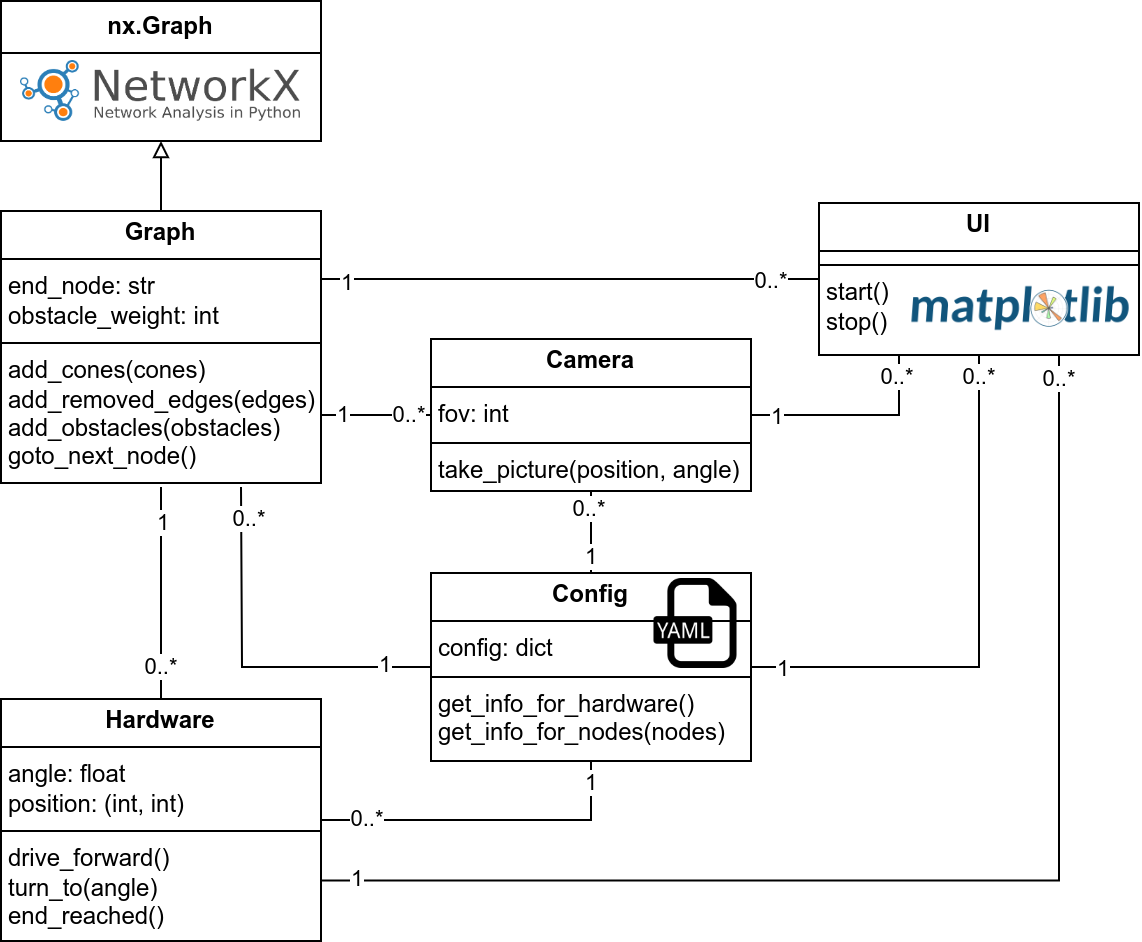

The diagram above was exported from draw.io. Its source (the exported page's mxGraphModel, read from the mxfile embedded in the PNG):
<mxGraphModel dx="808" dy="531" grid="1" gridSize="10" guides="1" tooltips="1" connect="1" arrows="1" fold="1" page="1" pageScale="1" pageWidth="1169" pageHeight="827" math="0" shadow="0">
  <root>
    <mxCell id="0" />
    <mxCell id="1" parent="0" />
    <mxCell id="R7X8BTAz7eoWjJ82YF1L-29" style="edgeStyle=orthogonalEdgeStyle;rounded=0;orthogonalLoop=1;jettySize=auto;html=1;exitX=0.5;exitY=0;exitDx=0;exitDy=0;entryX=0.5;entryY=1;entryDx=0;entryDy=0;endArrow=block;endFill=0;" edge="1" parent="1" source="R7X8BTAz7eoWjJ82YF1L-20" target="R7X8BTAz7eoWjJ82YF1L-24">
      <mxGeometry relative="1" as="geometry" />
    </mxCell>
    <mxCell id="R7X8BTAz7eoWjJ82YF1L-50" style="edgeStyle=orthogonalEdgeStyle;rounded=0;orthogonalLoop=1;jettySize=auto;html=1;exitX=1;exitY=0.25;exitDx=0;exitDy=0;endArrow=none;endFill=0;" edge="1" parent="1" source="R7X8BTAz7eoWjJ82YF1L-20" target="R7X8BTAz7eoWjJ82YF1L-49">
      <mxGeometry relative="1" as="geometry" />
    </mxCell>
    <mxCell id="R7X8BTAz7eoWjJ82YF1L-54" value="1" style="edgeLabel;html=1;align=center;verticalAlign=middle;resizable=0;points=[];" vertex="1" connectable="0" parent="R7X8BTAz7eoWjJ82YF1L-50">
      <mxGeometry x="-0.8987" y="-2" relative="1" as="geometry">
        <mxPoint as="offset" />
      </mxGeometry>
    </mxCell>
    <mxCell id="R7X8BTAz7eoWjJ82YF1L-55" value="0..*" style="edgeLabel;html=1;align=center;verticalAlign=middle;resizable=0;points=[];" vertex="1" connectable="0" parent="R7X8BTAz7eoWjJ82YF1L-50">
      <mxGeometry x="0.8066" y="-1" relative="1" as="geometry">
        <mxPoint as="offset" />
      </mxGeometry>
    </mxCell>
    <mxCell id="R7X8BTAz7eoWjJ82YF1L-20" value="&lt;p style=&quot;margin:0px;margin-top:4px;text-align:center;&quot;&gt;&lt;b&gt;Graph&lt;/b&gt;&lt;/p&gt;&lt;hr size=&quot;1&quot; style=&quot;border-style:solid;&quot;&gt;&lt;p style=&quot;margin:0px;margin-left:4px;&quot;&gt;end_node: str&lt;/p&gt;&lt;p style=&quot;margin:0px;margin-left:4px;&quot;&gt;obstacle_weight: int&lt;/p&gt;&lt;hr size=&quot;1&quot; style=&quot;border-style:solid;&quot;&gt;&lt;p style=&quot;margin:0px;margin-left:4px;&quot;&gt;add_cones(cones)&lt;/p&gt;&lt;p style=&quot;margin:0px;margin-left:4px;&quot;&gt;add_removed_edges&lt;span style=&quot;background-color: transparent; color: light-dark(rgb(0, 0, 0), rgb(255, 255, 255));&quot;&gt;(edges)&lt;/span&gt;&lt;/p&gt;&lt;p style=&quot;margin:0px;margin-left:4px;&quot;&gt;add_obstacles&lt;span style=&quot;background-color: transparent; color: light-dark(rgb(0, 0, 0), rgb(255, 255, 255));&quot;&gt;(obstacles)&lt;/span&gt;&lt;/p&gt;&lt;p style=&quot;margin:0px;margin-left:4px;&quot;&gt;goto_next_node&lt;span style=&quot;background-color: transparent; color: light-dark(rgb(0, 0, 0), rgb(255, 255, 255));&quot;&gt;()&lt;/span&gt;&lt;/p&gt;" style="verticalAlign=top;align=left;overflow=fill;html=1;whiteSpace=wrap;" vertex="1" parent="1">
      <mxGeometry x="450" y="275" width="160" height="136" as="geometry" />
    </mxCell>
    <mxCell id="R7X8BTAz7eoWjJ82YF1L-30" style="edgeStyle=orthogonalEdgeStyle;rounded=0;orthogonalLoop=1;jettySize=auto;html=1;exitX=0;exitY=0.5;exitDx=0;exitDy=0;entryX=1;entryY=0.75;entryDx=0;entryDy=0;endArrow=none;endFill=0;" edge="1" parent="1" source="R7X8BTAz7eoWjJ82YF1L-22" target="R7X8BTAz7eoWjJ82YF1L-20">
      <mxGeometry relative="1" as="geometry">
        <mxPoint x="610" y="345" as="targetPoint" />
      </mxGeometry>
    </mxCell>
    <mxCell id="R7X8BTAz7eoWjJ82YF1L-31" value="0..*" style="edgeLabel;html=1;align=center;verticalAlign=middle;resizable=0;points=[];" vertex="1" connectable="0" parent="R7X8BTAz7eoWjJ82YF1L-30">
      <mxGeometry x="-0.6843" relative="1" as="geometry">
        <mxPoint x="-3" as="offset" />
      </mxGeometry>
    </mxCell>
    <mxCell id="R7X8BTAz7eoWjJ82YF1L-32" value="1" style="edgeLabel;html=1;align=center;verticalAlign=middle;resizable=0;points=[];" vertex="1" connectable="0" parent="R7X8BTAz7eoWjJ82YF1L-30">
      <mxGeometry x="0.3968" y="-1" relative="1" as="geometry">
        <mxPoint x="-6" y="1" as="offset" />
      </mxGeometry>
    </mxCell>
    <mxCell id="R7X8BTAz7eoWjJ82YF1L-51" style="edgeStyle=orthogonalEdgeStyle;rounded=0;orthogonalLoop=1;jettySize=auto;html=1;exitX=1;exitY=0.5;exitDx=0;exitDy=0;entryX=0.25;entryY=1;entryDx=0;entryDy=0;endArrow=none;endFill=0;" edge="1" parent="1" source="R7X8BTAz7eoWjJ82YF1L-22" target="R7X8BTAz7eoWjJ82YF1L-49">
      <mxGeometry relative="1" as="geometry" />
    </mxCell>
    <mxCell id="R7X8BTAz7eoWjJ82YF1L-57" value="1" style="edgeLabel;html=1;align=center;verticalAlign=middle;resizable=0;points=[];" vertex="1" connectable="0" parent="R7X8BTAz7eoWjJ82YF1L-51">
      <mxGeometry x="-0.7707" y="-1" relative="1" as="geometry">
        <mxPoint as="offset" />
      </mxGeometry>
    </mxCell>
    <mxCell id="R7X8BTAz7eoWjJ82YF1L-58" value="0..*" style="edgeLabel;html=1;align=center;verticalAlign=middle;resizable=0;points=[];" vertex="1" connectable="0" parent="R7X8BTAz7eoWjJ82YF1L-51">
      <mxGeometry x="0.8035" y="1" relative="1" as="geometry">
        <mxPoint as="offset" />
      </mxGeometry>
    </mxCell>
    <mxCell id="R7X8BTAz7eoWjJ82YF1L-22" value="&lt;p style=&quot;margin:0px;margin-top:4px;text-align:center;&quot;&gt;&lt;b&gt;Camera&lt;/b&gt;&lt;/p&gt;&lt;hr size=&quot;1&quot; style=&quot;border-style:solid;&quot;&gt;&lt;p style=&quot;margin:0px;margin-left:4px;&quot;&gt;fov: int&lt;/p&gt;&lt;hr size=&quot;1&quot; style=&quot;border-style:solid;&quot;&gt;&lt;p style=&quot;margin:0px;margin-left:4px;&quot;&gt;&lt;span style=&quot;background-color: transparent; color: light-dark(rgb(0, 0, 0), rgb(255, 255, 255));&quot;&gt;take_picture(position, angle)&lt;/span&gt;&lt;/p&gt;" style="verticalAlign=top;align=left;overflow=fill;html=1;whiteSpace=wrap;" vertex="1" parent="1">
      <mxGeometry x="665" y="339" width="160" height="76" as="geometry" />
    </mxCell>
    <mxCell id="R7X8BTAz7eoWjJ82YF1L-28" value="" style="group" vertex="1" connectable="0" parent="1">
      <mxGeometry x="450" y="170" width="160" height="70" as="geometry" />
    </mxCell>
    <mxCell id="R7X8BTAz7eoWjJ82YF1L-24" value="&lt;b&gt;nx.Graph&lt;/b&gt;" style="swimlane;fontStyle=0;childLayout=stackLayout;horizontal=1;startSize=26;fillColor=none;horizontalStack=0;resizeParent=1;resizeParentMax=0;resizeLast=0;collapsible=1;marginBottom=0;whiteSpace=wrap;html=1;" vertex="1" parent="R7X8BTAz7eoWjJ82YF1L-28">
      <mxGeometry width="160" height="70" as="geometry" />
    </mxCell>
    <mxCell id="R7X8BTAz7eoWjJ82YF1L-23" value="" style="shape=image;verticalLabelPosition=bottom;labelBackgroundColor=default;verticalAlign=top;aspect=fixed;imageAspect=0;image=https://2021.desosa.nl/projects/networkx/images/networkx_logo_hu59df24456169461695ff75f4464e637d_39890_801x0_resize_box_3.png;container=1;" vertex="1" parent="R7X8BTAz7eoWjJ82YF1L-28">
      <mxGeometry x="10" y="30" width="140" height="30.45" as="geometry" />
    </mxCell>
    <mxCell id="R7X8BTAz7eoWjJ82YF1L-36" style="edgeStyle=orthogonalEdgeStyle;rounded=0;orthogonalLoop=1;jettySize=auto;html=1;exitX=0;exitY=0.5;exitDx=0;exitDy=0;entryX=0.75;entryY=1;entryDx=0;entryDy=0;endArrow=none;endFill=0;" edge="1" parent="1" source="R7X8BTAz7eoWjJ82YF1L-35">
      <mxGeometry relative="1" as="geometry">
        <mxPoint x="570" y="413" as="targetPoint" />
      </mxGeometry>
    </mxCell>
    <mxCell id="R7X8BTAz7eoWjJ82YF1L-37" value="1" style="edgeLabel;html=1;align=center;verticalAlign=middle;resizable=0;points=[];" vertex="1" connectable="0" parent="R7X8BTAz7eoWjJ82YF1L-36">
      <mxGeometry x="-0.7456" y="-1" relative="1" as="geometry">
        <mxPoint as="offset" />
      </mxGeometry>
    </mxCell>
    <mxCell id="R7X8BTAz7eoWjJ82YF1L-38" value="0..*" style="edgeLabel;html=1;align=center;verticalAlign=middle;resizable=0;points=[];" vertex="1" connectable="0" parent="R7X8BTAz7eoWjJ82YF1L-36">
      <mxGeometry x="0.6984" y="-1" relative="1" as="geometry">
        <mxPoint x="2" y="-12" as="offset" />
      </mxGeometry>
    </mxCell>
    <mxCell id="R7X8BTAz7eoWjJ82YF1L-39" style="edgeStyle=orthogonalEdgeStyle;rounded=0;orthogonalLoop=1;jettySize=auto;html=1;exitX=0.5;exitY=0;exitDx=0;exitDy=0;entryX=0.5;entryY=1;entryDx=0;entryDy=0;endArrow=none;endFill=0;" edge="1" parent="1" source="R7X8BTAz7eoWjJ82YF1L-35" target="R7X8BTAz7eoWjJ82YF1L-22">
      <mxGeometry relative="1" as="geometry" />
    </mxCell>
    <mxCell id="R7X8BTAz7eoWjJ82YF1L-40" value="1" style="edgeLabel;html=1;align=center;verticalAlign=middle;resizable=0;points=[];" vertex="1" connectable="0" parent="R7X8BTAz7eoWjJ82YF1L-39">
      <mxGeometry x="-0.6437" relative="1" as="geometry">
        <mxPoint y="-1" as="offset" />
      </mxGeometry>
    </mxCell>
    <mxCell id="R7X8BTAz7eoWjJ82YF1L-41" value="0..*" style="edgeLabel;html=1;align=center;verticalAlign=middle;resizable=0;points=[];" vertex="1" connectable="0" parent="R7X8BTAz7eoWjJ82YF1L-39">
      <mxGeometry x="0.6721" y="1" relative="1" as="geometry">
        <mxPoint y="2" as="offset" />
      </mxGeometry>
    </mxCell>
    <mxCell id="R7X8BTAz7eoWjJ82YF1L-43" style="edgeStyle=orthogonalEdgeStyle;rounded=0;orthogonalLoop=1;jettySize=auto;html=1;exitX=0.5;exitY=1;exitDx=0;exitDy=0;entryX=1;entryY=0.5;entryDx=0;entryDy=0;endArrow=none;endFill=0;" edge="1" parent="1" source="R7X8BTAz7eoWjJ82YF1L-35" target="R7X8BTAz7eoWjJ82YF1L-42">
      <mxGeometry relative="1" as="geometry" />
    </mxCell>
    <mxCell id="R7X8BTAz7eoWjJ82YF1L-44" value="1" style="edgeLabel;html=1;align=center;verticalAlign=middle;resizable=0;points=[];" vertex="1" connectable="0" parent="R7X8BTAz7eoWjJ82YF1L-43">
      <mxGeometry x="-0.8704" relative="1" as="geometry">
        <mxPoint as="offset" />
      </mxGeometry>
    </mxCell>
    <mxCell id="R7X8BTAz7eoWjJ82YF1L-45" value="0..*" style="edgeLabel;html=1;align=center;verticalAlign=middle;resizable=0;points=[];" vertex="1" connectable="0" parent="R7X8BTAz7eoWjJ82YF1L-43">
      <mxGeometry x="0.7177" y="-1" relative="1" as="geometry">
        <mxPoint as="offset" />
      </mxGeometry>
    </mxCell>
    <mxCell id="R7X8BTAz7eoWjJ82YF1L-53" style="edgeStyle=orthogonalEdgeStyle;rounded=0;orthogonalLoop=1;jettySize=auto;html=1;exitX=1;exitY=0.5;exitDx=0;exitDy=0;entryX=0.5;entryY=1;entryDx=0;entryDy=0;endArrow=none;endFill=0;" edge="1" parent="1" source="R7X8BTAz7eoWjJ82YF1L-35" target="R7X8BTAz7eoWjJ82YF1L-49">
      <mxGeometry relative="1" as="geometry" />
    </mxCell>
    <mxCell id="R7X8BTAz7eoWjJ82YF1L-59" value="0..*" style="edgeLabel;html=1;align=center;verticalAlign=middle;resizable=0;points=[];" vertex="1" connectable="0" parent="R7X8BTAz7eoWjJ82YF1L-53">
      <mxGeometry x="0.9409" y="2" relative="1" as="geometry">
        <mxPoint x="2" y="3" as="offset" />
      </mxGeometry>
    </mxCell>
    <mxCell id="R7X8BTAz7eoWjJ82YF1L-62" value="1" style="edgeLabel;html=1;align=center;verticalAlign=middle;resizable=0;points=[];" vertex="1" connectable="0" parent="R7X8BTAz7eoWjJ82YF1L-53">
      <mxGeometry x="-0.8883" y="-1" relative="1" as="geometry">
        <mxPoint as="offset" />
      </mxGeometry>
    </mxCell>
    <mxCell id="R7X8BTAz7eoWjJ82YF1L-35" value="&lt;p style=&quot;margin:0px;margin-top:4px;text-align:center;&quot;&gt;&lt;b&gt;Config&lt;/b&gt;&lt;/p&gt;&lt;hr size=&quot;1&quot; style=&quot;border-style:solid;&quot;&gt;&lt;p style=&quot;margin:0px;margin-left:4px;&quot;&gt;config: dict&lt;/p&gt;&lt;hr size=&quot;1&quot; style=&quot;border-style:solid;&quot;&gt;&lt;p style=&quot;margin:0px;margin-left:4px;&quot;&gt;&lt;span style=&quot;background-color: transparent;&quot;&gt;get_info_for_hardware&lt;/span&gt;&lt;span style=&quot;background-color: transparent; color: light-dark(rgb(0, 0, 0), rgb(255, 255, 255));&quot;&gt;()&lt;/span&gt;&lt;/p&gt;&lt;p style=&quot;margin:0px;margin-left:4px;&quot;&gt;&lt;span style=&quot;background-color: transparent;&quot;&gt;get_info_for_nodes(nodes)&lt;/span&gt;&lt;/p&gt;" style="verticalAlign=top;align=left;overflow=fill;html=1;whiteSpace=wrap;" vertex="1" parent="1">
      <mxGeometry x="665" y="456" width="160" height="94" as="geometry" />
    </mxCell>
    <mxCell id="R7X8BTAz7eoWjJ82YF1L-46" style="edgeStyle=orthogonalEdgeStyle;rounded=0;orthogonalLoop=1;jettySize=auto;html=1;exitX=0.5;exitY=0;exitDx=0;exitDy=0;entryX=0.5;entryY=1;entryDx=0;entryDy=0;endArrow=none;endFill=0;" edge="1" parent="1" source="R7X8BTAz7eoWjJ82YF1L-42">
      <mxGeometry relative="1" as="geometry">
        <mxPoint x="530" y="413" as="targetPoint" />
      </mxGeometry>
    </mxCell>
    <mxCell id="R7X8BTAz7eoWjJ82YF1L-47" value="1" style="edgeLabel;html=1;align=center;verticalAlign=middle;resizable=0;points=[];" vertex="1" connectable="0" parent="R7X8BTAz7eoWjJ82YF1L-46">
      <mxGeometry x="0.7049" relative="1" as="geometry">
        <mxPoint y="2" as="offset" />
      </mxGeometry>
    </mxCell>
    <mxCell id="R7X8BTAz7eoWjJ82YF1L-48" value="0..*" style="edgeLabel;html=1;align=center;verticalAlign=middle;resizable=0;points=[];" vertex="1" connectable="0" parent="R7X8BTAz7eoWjJ82YF1L-46">
      <mxGeometry x="-0.4293" y="1" relative="1" as="geometry">
        <mxPoint x="1" y="14" as="offset" />
      </mxGeometry>
    </mxCell>
    <mxCell id="R7X8BTAz7eoWjJ82YF1L-52" style="edgeStyle=orthogonalEdgeStyle;rounded=0;orthogonalLoop=1;jettySize=auto;html=1;exitX=1;exitY=0.75;exitDx=0;exitDy=0;entryX=0.75;entryY=1;entryDx=0;entryDy=0;endArrow=none;endFill=0;" edge="1" parent="1" source="R7X8BTAz7eoWjJ82YF1L-42" target="R7X8BTAz7eoWjJ82YF1L-49">
      <mxGeometry relative="1" as="geometry" />
    </mxCell>
    <mxCell id="R7X8BTAz7eoWjJ82YF1L-60" value="0..*" style="edgeLabel;html=1;align=center;verticalAlign=middle;resizable=0;points=[];" vertex="1" connectable="0" parent="R7X8BTAz7eoWjJ82YF1L-52">
      <mxGeometry x="0.9632" relative="1" as="geometry">
        <mxPoint as="offset" />
      </mxGeometry>
    </mxCell>
    <mxCell id="R7X8BTAz7eoWjJ82YF1L-61" value="1" style="edgeLabel;html=1;align=center;verticalAlign=middle;resizable=0;points=[];" vertex="1" connectable="0" parent="R7X8BTAz7eoWjJ82YF1L-52">
      <mxGeometry x="-0.9432" y="1" relative="1" as="geometry">
        <mxPoint as="offset" />
      </mxGeometry>
    </mxCell>
    <mxCell id="R7X8BTAz7eoWjJ82YF1L-42" value="&lt;p style=&quot;margin:0px;margin-top:4px;text-align:center;&quot;&gt;&lt;b&gt;Hardware&lt;/b&gt;&lt;/p&gt;&lt;hr size=&quot;1&quot; style=&quot;border-style:solid;&quot;&gt;&lt;p style=&quot;margin:0px;margin-left:4px;&quot;&gt;angle: float&lt;/p&gt;&lt;p style=&quot;margin:0px;margin-left:4px;&quot;&gt;position: (int, int)&lt;/p&gt;&lt;hr size=&quot;1&quot; style=&quot;border-style:solid;&quot;&gt;&lt;p style=&quot;margin:0px;margin-left:4px;&quot;&gt;&lt;span style=&quot;background-color: transparent;&quot;&gt;drive_forward&lt;/span&gt;&lt;span style=&quot;background-color: transparent; color: light-dark(rgb(0, 0, 0), rgb(255, 255, 255));&quot;&gt;()&lt;/span&gt;&lt;/p&gt;&lt;p style=&quot;margin:0px;margin-left:4px;&quot;&gt;&lt;span style=&quot;background-color: transparent;&quot;&gt;turn_to(angle)&lt;/span&gt;&lt;/p&gt;&lt;p style=&quot;margin:0px;margin-left:4px;&quot;&gt;&lt;span style=&quot;background-color: transparent;&quot;&gt;end_reached()&lt;/span&gt;&lt;/p&gt;" style="verticalAlign=top;align=left;overflow=fill;html=1;whiteSpace=wrap;" vertex="1" parent="1">
      <mxGeometry x="450" y="519" width="160" height="121" as="geometry" />
    </mxCell>
    <mxCell id="R7X8BTAz7eoWjJ82YF1L-7" value="" style="shape=image;verticalLabelPosition=bottom;labelBackgroundColor=default;verticalAlign=top;aspect=fixed;imageAspect=0;image=https://icons.veryicon.com/png/o/file-type/file-type-2/yaml.png;" vertex="1" parent="1">
      <mxGeometry x="775" y="459" width="45" height="45" as="geometry" />
    </mxCell>
    <mxCell id="R7X8BTAz7eoWjJ82YF1L-49" value="&lt;p style=&quot;margin:0px;margin-top:4px;text-align:center;&quot;&gt;&lt;b&gt;UI&lt;/b&gt;&lt;/p&gt;&lt;hr size=&quot;1&quot; style=&quot;border-style:solid;&quot;&gt;&lt;hr style=&quot;border-style: solid;&quot; size=&quot;1&quot;&gt;&lt;p style=&quot;margin: 0px 0px 0px 4px;&quot;&gt;&lt;span style=&quot;background-color: transparent; color: light-dark(rgb(0, 0, 0), rgb(255, 255, 255));&quot;&gt;start()&lt;/span&gt;&lt;/p&gt;&lt;p style=&quot;margin: 0px 0px 0px 4px;&quot;&gt;&lt;span style=&quot;background-color: transparent; color: light-dark(rgb(0, 0, 0), rgb(255, 255, 255));&quot;&gt;stop()&lt;/span&gt;&lt;/p&gt;" style="verticalAlign=top;align=left;overflow=fill;html=1;whiteSpace=wrap;" vertex="1" parent="1">
      <mxGeometry x="859" y="271" width="160" height="76" as="geometry" />
    </mxCell>
    <mxCell id="R7X8BTAz7eoWjJ82YF1L-14" value="" style="shape=image;verticalLabelPosition=bottom;labelBackgroundColor=default;verticalAlign=top;aspect=fixed;imageAspect=0;image=https://matplotlib.org/stable/_images/sphx_glr_logos2_003.png;fontSize=11;" vertex="1" parent="1">
      <mxGeometry x="900" y="312" width="120" height="24" as="geometry" />
    </mxCell>
  </root>
</mxGraphModel>